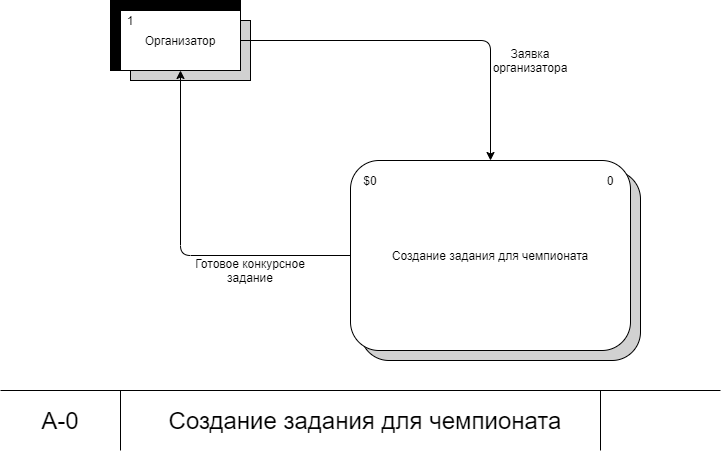

The diagram above was exported from draw.io. Its source (the exported page's mxGraphModel, read from the mxfile embedded in the PNG):
<mxGraphModel dx="462" dy="761" grid="1" gridSize="10" guides="1" tooltips="1" connect="1" arrows="1" fold="1" page="1" pageScale="1" pageWidth="1654" pageHeight="1169" math="0" shadow="0">
  <root>
    <mxCell id="0" />
    <mxCell id="1" parent="0" />
    <mxCell id="Mb3q7x5Octj-l9OQgU4m-1" value="Создание задания для чемпионата" style="rounded=1;whiteSpace=wrap;html=1;fillColor=#D1D1D1;" parent="1" vertex="1">
      <mxGeometry x="400" y="360" width="280" height="190" as="geometry" />
    </mxCell>
    <mxCell id="BScAfBduEIAzW_A53xoV-3" value="" style="rounded=0;whiteSpace=wrap;html=1;fillColor=#D1D1D1;" parent="1" vertex="1">
      <mxGeometry x="170" y="210" width="120" height="60" as="geometry" />
    </mxCell>
    <mxCell id="BScAfBduEIAzW_A53xoV-2" value="" style="rounded=0;whiteSpace=wrap;html=1;fillColor=#000000;" parent="1" vertex="1">
      <mxGeometry x="150" y="190" width="130" height="70" as="geometry" />
    </mxCell>
    <mxCell id="BScAfBduEIAzW_A53xoV-6" style="edgeStyle=orthogonalEdgeStyle;rounded=1;orthogonalLoop=1;jettySize=auto;html=1;entryX=0.5;entryY=0;entryDx=0;entryDy=0;" parent="1" source="BScAfBduEIAzW_A53xoV-1" target="BScAfBduEIAzW_A53xoV-5" edge="1">
      <mxGeometry relative="1" as="geometry" />
    </mxCell>
    <mxCell id="BScAfBduEIAzW_A53xoV-1" value="Организатор" style="rounded=0;whiteSpace=wrap;html=1;" parent="1" vertex="1">
      <mxGeometry x="160" y="200" width="120" height="60" as="geometry" />
    </mxCell>
    <mxCell id="BScAfBduEIAzW_A53xoV-4" value="1" style="text;html=1;strokeColor=none;fillColor=none;align=center;verticalAlign=middle;whiteSpace=wrap;rounded=0;" parent="1" vertex="1">
      <mxGeometry x="150" y="200" width="40" height="20" as="geometry" />
    </mxCell>
    <mxCell id="BScAfBduEIAzW_A53xoV-7" style="edgeStyle=orthogonalEdgeStyle;rounded=1;orthogonalLoop=1;jettySize=auto;html=1;exitX=0;exitY=0.5;exitDx=0;exitDy=0;entryX=0.5;entryY=1;entryDx=0;entryDy=0;" parent="1" source="BScAfBduEIAzW_A53xoV-5" target="BScAfBduEIAzW_A53xoV-1" edge="1">
      <mxGeometry relative="1" as="geometry" />
    </mxCell>
    <mxCell id="BScAfBduEIAzW_A53xoV-5" value="Создание задания для чемпионата" style="rounded=1;whiteSpace=wrap;html=1;fillColor=#FFFFFF;" parent="1" vertex="1">
      <mxGeometry x="390" y="350" width="280" height="190" as="geometry" />
    </mxCell>
    <mxCell id="BScAfBduEIAzW_A53xoV-8" value="$0" style="text;html=1;strokeColor=none;fillColor=none;align=center;verticalAlign=middle;whiteSpace=wrap;rounded=0;" parent="1" vertex="1">
      <mxGeometry x="390" y="360" width="40" height="20" as="geometry" />
    </mxCell>
    <mxCell id="BScAfBduEIAzW_A53xoV-9" value="0" style="text;html=1;strokeColor=none;fillColor=none;align=center;verticalAlign=middle;whiteSpace=wrap;rounded=0;" parent="1" vertex="1">
      <mxGeometry x="630" y="360" width="40" height="20" as="geometry" />
    </mxCell>
    <mxCell id="BScAfBduEIAzW_A53xoV-10" value="Заявка организатора" style="text;html=1;strokeColor=none;fillColor=none;align=center;verticalAlign=middle;whiteSpace=wrap;rounded=0;" parent="1" vertex="1">
      <mxGeometry x="550" y="240" width="40" height="20" as="geometry" />
    </mxCell>
    <mxCell id="BScAfBduEIAzW_A53xoV-11" value="Готовое конкурсное задание" style="text;html=1;strokeColor=none;fillColor=none;align=center;verticalAlign=middle;whiteSpace=wrap;rounded=0;" parent="1" vertex="1">
      <mxGeometry x="230" y="450" width="120" height="20" as="geometry" />
    </mxCell>
    <mxCell id="BScAfBduEIAzW_A53xoV-12" value="" style="endArrow=none;html=1;" parent="1" edge="1">
      <mxGeometry width="50" height="50" relative="1" as="geometry">
        <mxPoint x="40" y="580" as="sourcePoint" />
        <mxPoint x="760" y="580" as="targetPoint" />
      </mxGeometry>
    </mxCell>
    <mxCell id="BScAfBduEIAzW_A53xoV-13" value="" style="endArrow=none;html=1;" parent="1" edge="1">
      <mxGeometry width="50" height="50" relative="1" as="geometry">
        <mxPoint x="160" y="640" as="sourcePoint" />
        <mxPoint x="160" y="580" as="targetPoint" />
      </mxGeometry>
    </mxCell>
    <mxCell id="BScAfBduEIAzW_A53xoV-14" value="" style="endArrow=none;html=1;" parent="1" edge="1">
      <mxGeometry width="50" height="50" relative="1" as="geometry">
        <mxPoint x="640" y="640" as="sourcePoint" />
        <mxPoint x="640" y="580" as="targetPoint" />
      </mxGeometry>
    </mxCell>
    <mxCell id="BScAfBduEIAzW_A53xoV-15" value="&lt;font style=&quot;font-size: 24px&quot;&gt;А-0&lt;/font&gt;" style="text;html=1;strokeColor=none;fillColor=none;align=center;verticalAlign=middle;whiteSpace=wrap;rounded=0;" parent="1" vertex="1">
      <mxGeometry x="80" y="600" width="40" height="20" as="geometry" />
    </mxCell>
    <mxCell id="BScAfBduEIAzW_A53xoV-16" value="&lt;font style=&quot;font-size: 24px&quot;&gt;Создание задания для чемпионата&lt;/font&gt;" style="text;html=1;strokeColor=none;fillColor=none;align=center;verticalAlign=middle;whiteSpace=wrap;rounded=0;" parent="1" vertex="1">
      <mxGeometry x="180" y="600" width="450" height="20" as="geometry" />
    </mxCell>
  </root>
</mxGraphModel>